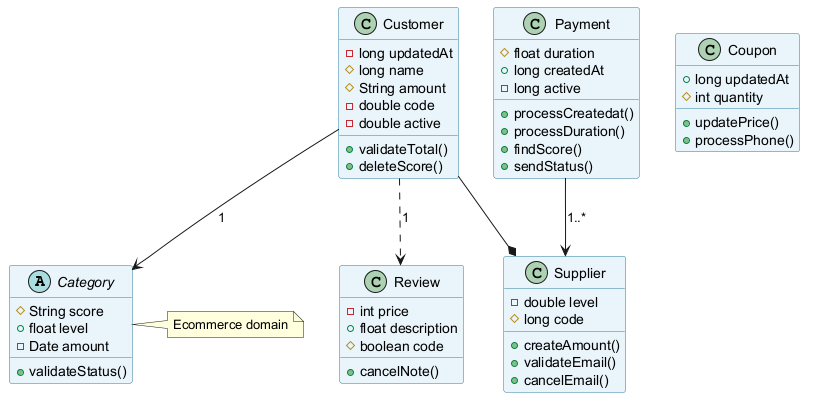

The diagram above was rendered by PlantUML. Its source (embedded in the PNG):
@startuml
skinparam backgroundColor #FFFFFF
skinparam classBackgroundColor #E8F4FA
skinparam classBorderColor #2C7DA0
abstract class Category {
  #String score
  +float level
  -Date amount
  +validateStatus()
}
class Payment {
  #float duration
  +long createdAt
  -long active
  +processCreatedat()
  +processDuration()
  +findScore()
  +sendStatus()
}
class Review {
  -int price
  +float description
  #boolean code
  +cancelNote()
}
class Customer {
  -long updatedAt
  #long name
  #String amount
  -double code
  -double active
  +validateTotal()
  +deleteScore()
}
class Supplier {
  -double level
  #long code
  +createAmount()
  +validateEmail()
  +cancelEmail()
}
class Coupon {
  +long updatedAt
  #int quantity
  +updatePrice()
  +processPhone()
}
Customer --> Category : "1"
Customer --* Supplier
Customer ..> Review : "1"
Payment --> Supplier : "1..*"
note right of Category : Ecommerce domain
@enduml